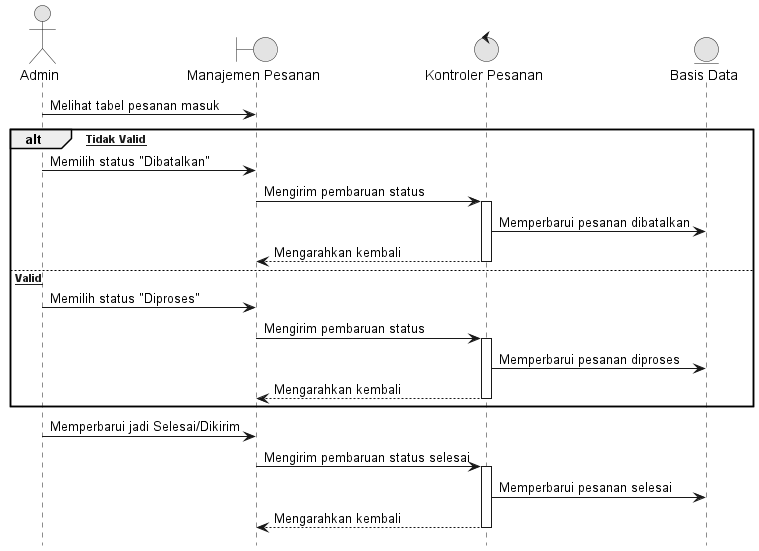

The diagram above was rendered by PlantUML. Its source (embedded in the PNG):
@startuml 10_Kelola_Pesanan
hide footbox
skinparam monochrome true
skinparam shadowing false

actor "Admin" as Admin
boundary "Manajemen Pesanan" as View
control "Kontroler Pesanan" as Controller
entity "Basis Data" as DB

Admin -> View : Melihat tabel pesanan masuk

alt [Bukti Tidak Valid]
    Admin -> View : Memilih status "Dibatalkan"
    View -> Controller : Mengirim pembaruan status
    activate Controller
    Controller -> DB : Memperbarui pesanan dibatalkan
    Controller --> View : Mengarahkan kembali
    deactivate Controller
else [Bukti Valid]
    Admin -> View : Memilih status "Diproses"
    View -> Controller : Mengirim pembaruan status
    activate Controller
    Controller -> DB : Memperbarui pesanan diproses
    Controller --> View : Mengarahkan kembali
    deactivate Controller
end

Admin -> View : Memperbarui jadi Selesai/Dikirim
View -> Controller : Mengirim pembaruan status selesai
activate Controller
Controller -> DB : Memperbarui pesanan selesai
Controller --> View : Mengarahkan kembali
deactivate Controller
@enduml